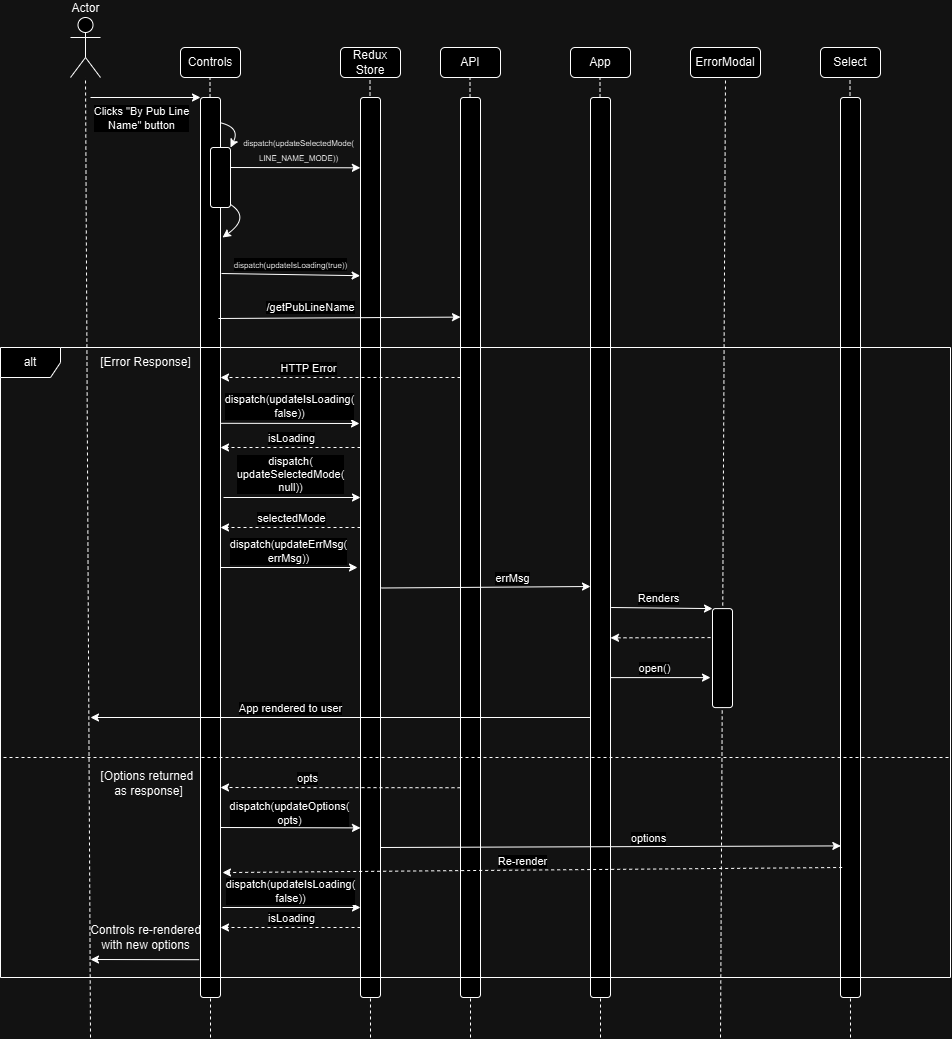

The diagram above was exported from draw.io. Its source (the exported page's mxGraphModel, read from the mxfile embedded in the PNG):
<mxGraphModel dx="1636" dy="455" grid="1" gridSize="10" guides="1" tooltips="1" connect="1" arrows="1" fold="1" page="1" pageScale="1" pageWidth="850" pageHeight="1100" math="0" shadow="0">
  <root>
    <mxCell id="0" />
    <mxCell id="1" parent="0" />
    <mxCell id="5XtZi0VJuXomcuFeIR-1-48" value="" style="rounded=1;whiteSpace=wrap;html=1;" parent="1" vertex="1">
      <mxGeometry x="540" y="130" width="20" height="900" as="geometry" />
    </mxCell>
    <mxCell id="5XtZi0VJuXomcuFeIR-1-1" value="Actor" style="shape=umlActor;verticalLabelPosition=top;verticalAlign=bottom;html=1;outlineConnect=0;labelPosition=center;align=center;" parent="1" vertex="1">
      <mxGeometry x="20" y="50" width="30" height="60" as="geometry" />
    </mxCell>
    <mxCell id="5XtZi0VJuXomcuFeIR-1-2" value="" style="endArrow=none;dashed=1;html=1;rounded=0;" parent="1" edge="1">
      <mxGeometry width="50" height="50" relative="1" as="geometry">
        <mxPoint x="40" y="1070" as="sourcePoint" />
        <mxPoint x="35" y="110" as="targetPoint" />
      </mxGeometry>
    </mxCell>
    <mxCell id="5XtZi0VJuXomcuFeIR-1-3" value="Controls" style="rounded=1;whiteSpace=wrap;html=1;" parent="1" vertex="1">
      <mxGeometry x="130" y="80" width="60" height="30" as="geometry" />
    </mxCell>
    <mxCell id="5XtZi0VJuXomcuFeIR-1-4" value="" style="endArrow=none;dashed=1;html=1;rounded=0;" parent="1" source="5XtZi0VJuXomcuFeIR-1-15" edge="1">
      <mxGeometry width="50" height="50" relative="1" as="geometry">
        <mxPoint x="159.5" y="690.666748046875" as="sourcePoint" />
        <mxPoint x="159.5" y="110" as="targetPoint" />
      </mxGeometry>
    </mxCell>
    <mxCell id="5XtZi0VJuXomcuFeIR-1-5" value="Redux Store" style="rounded=1;whiteSpace=wrap;html=1;" parent="1" vertex="1">
      <mxGeometry x="290" y="80" width="60" height="30" as="geometry" />
    </mxCell>
    <mxCell id="5XtZi0VJuXomcuFeIR-1-6" value="" style="endArrow=none;dashed=1;html=1;rounded=0;" parent="1" edge="1">
      <mxGeometry width="50" height="50" relative="1" as="geometry">
        <mxPoint x="320" y="1070" as="sourcePoint" />
        <mxPoint x="319.5" y="110" as="targetPoint" />
      </mxGeometry>
    </mxCell>
    <mxCell id="5XtZi0VJuXomcuFeIR-1-7" value="API" style="rounded=1;whiteSpace=wrap;html=1;" parent="1" vertex="1">
      <mxGeometry x="390" y="80" width="60" height="30" as="geometry" />
    </mxCell>
    <mxCell id="5XtZi0VJuXomcuFeIR-1-8" value="" style="endArrow=none;dashed=1;html=1;rounded=0;" parent="1" source="5XtZi0VJuXomcuFeIR-1-29" edge="1">
      <mxGeometry width="50" height="50" relative="1" as="geometry">
        <mxPoint x="419.5" y="690.666748046875" as="sourcePoint" />
        <mxPoint x="419.5" y="110" as="targetPoint" />
      </mxGeometry>
    </mxCell>
    <mxCell id="5XtZi0VJuXomcuFeIR-1-9" value="App" style="rounded=1;whiteSpace=wrap;html=1;" parent="1" vertex="1">
      <mxGeometry x="520" y="80" width="60" height="30" as="geometry" />
    </mxCell>
    <mxCell id="5XtZi0VJuXomcuFeIR-1-10" value="" style="endArrow=none;dashed=1;html=1;rounded=0;" parent="1" source="5XtZi0VJuXomcuFeIR-1-48" edge="1">
      <mxGeometry width="50" height="50" relative="1" as="geometry">
        <mxPoint x="549.5" y="690.666748046875" as="sourcePoint" />
        <mxPoint x="549.5" y="110" as="targetPoint" />
      </mxGeometry>
    </mxCell>
    <mxCell id="5XtZi0VJuXomcuFeIR-1-11" value="ErrorModal" style="rounded=1;whiteSpace=wrap;html=1;" parent="1" vertex="1">
      <mxGeometry x="640" y="80" width="70" height="30" as="geometry" />
    </mxCell>
    <mxCell id="5XtZi0VJuXomcuFeIR-1-12" value="" style="endArrow=none;dashed=1;html=1;rounded=0;entryX=0.5;entryY=1;entryDx=0;entryDy=0;" parent="1" target="5XtZi0VJuXomcuFeIR-1-11" edge="1">
      <mxGeometry width="50" height="50" relative="1" as="geometry">
        <mxPoint x="670" y="1070" as="sourcePoint" />
        <mxPoint x="670" y="330" as="targetPoint" />
      </mxGeometry>
    </mxCell>
    <mxCell id="5XtZi0VJuXomcuFeIR-1-13" value="Select" style="rounded=1;whiteSpace=wrap;html=1;" parent="1" vertex="1">
      <mxGeometry x="770" y="80" width="60" height="30" as="geometry" />
    </mxCell>
    <mxCell id="5XtZi0VJuXomcuFeIR-1-14" value="" style="endArrow=none;dashed=1;html=1;rounded=0;" parent="1" edge="1">
      <mxGeometry width="50" height="50" relative="1" as="geometry">
        <mxPoint x="800" y="1070" as="sourcePoint" />
        <mxPoint x="799.5" y="110" as="targetPoint" />
      </mxGeometry>
    </mxCell>
    <mxCell id="5XtZi0VJuXomcuFeIR-1-16" value="" style="endArrow=none;dashed=1;html=1;rounded=0;" parent="1" target="5XtZi0VJuXomcuFeIR-1-15" edge="1">
      <mxGeometry width="50" height="50" relative="1" as="geometry">
        <mxPoint x="160" y="1070" as="sourcePoint" />
        <mxPoint x="159.5" y="110" as="targetPoint" />
      </mxGeometry>
    </mxCell>
    <mxCell id="5XtZi0VJuXomcuFeIR-1-15" value="" style="rounded=1;whiteSpace=wrap;html=1;" parent="1" vertex="1">
      <mxGeometry x="150" y="130" width="20" height="900" as="geometry" />
    </mxCell>
    <mxCell id="5XtZi0VJuXomcuFeIR-1-18" value="" style="endArrow=classic;html=1;rounded=0;" parent="1" edge="1">
      <mxGeometry width="50" height="50" relative="1" as="geometry">
        <mxPoint x="40" y="130" as="sourcePoint" />
        <mxPoint x="150" y="130" as="targetPoint" />
      </mxGeometry>
    </mxCell>
    <mxCell id="5XtZi0VJuXomcuFeIR-1-19" value="Clicks &quot;By Pub Line&lt;div&gt;Name&quot; button&lt;/div&gt;" style="edgeLabel;html=1;align=center;verticalAlign=middle;resizable=0;points=[];" parent="5XtZi0VJuXomcuFeIR-1-18" vertex="1" connectable="0">
      <mxGeometry x="-0.0909" y="-3" relative="1" as="geometry">
        <mxPoint y="17" as="offset" />
      </mxGeometry>
    </mxCell>
    <mxCell id="5XtZi0VJuXomcuFeIR-1-22" value="" style="group" parent="1" vertex="1" connectable="0">
      <mxGeometry x="160" y="160" width="40" height="90" as="geometry" />
    </mxCell>
    <mxCell id="5XtZi0VJuXomcuFeIR-1-17" value="" style="rounded=1;whiteSpace=wrap;html=1;" parent="5XtZi0VJuXomcuFeIR-1-22" vertex="1">
      <mxGeometry y="20" width="20" height="60" as="geometry" />
    </mxCell>
    <mxCell id="5XtZi0VJuXomcuFeIR-1-20" value="" style="curved=1;endArrow=classic;html=1;rounded=0;exitX=0.979;exitY=0.028;exitDx=0;exitDy=0;exitPerimeter=0;entryX=1;entryY=0;entryDx=0;entryDy=0;" parent="5XtZi0VJuXomcuFeIR-1-22" source="5XtZi0VJuXomcuFeIR-1-15" target="5XtZi0VJuXomcuFeIR-1-17" edge="1">
      <mxGeometry width="50" height="50" relative="1" as="geometry">
        <mxPoint x="40" y="10" as="sourcePoint" />
        <mxPoint x="50" y="120" as="targetPoint" />
        <Array as="points">
          <mxPoint x="30" />
        </Array>
      </mxGeometry>
    </mxCell>
    <mxCell id="5XtZi0VJuXomcuFeIR-1-21" value="" style="curved=1;endArrow=classic;html=1;rounded=0;exitX=1.033;exitY=0.059;exitDx=0;exitDy=0;exitPerimeter=0;" parent="5XtZi0VJuXomcuFeIR-1-22" edge="1">
      <mxGeometry width="50" height="50" relative="1" as="geometry">
        <mxPoint x="20" y="77" as="sourcePoint" />
        <mxPoint x="12" y="110" as="targetPoint" />
        <Array as="points">
          <mxPoint x="40" y="90" />
        </Array>
      </mxGeometry>
    </mxCell>
    <mxCell id="5XtZi0VJuXomcuFeIR-1-23" value="" style="endArrow=classic;html=1;rounded=0;entryX=0.976;entryY=0.958;entryDx=0;entryDy=0;entryPerimeter=0;" parent="5XtZi0VJuXomcuFeIR-1-22" target="5XtZi0VJuXomcuFeIR-1-25" edge="1">
      <mxGeometry width="50" height="50" relative="1" as="geometry">
        <mxPoint x="20" y="40" as="sourcePoint" />
        <mxPoint x="116" y="38" as="targetPoint" />
      </mxGeometry>
    </mxCell>
    <mxCell id="5XtZi0VJuXomcuFeIR-1-24" value="" style="rounded=1;whiteSpace=wrap;html=1;" parent="1" vertex="1">
      <mxGeometry x="310" y="130" width="20" height="900" as="geometry" />
    </mxCell>
    <mxCell id="5XtZi0VJuXomcuFeIR-1-25" value="&lt;font style=&quot;font-size: 8px;&quot;&gt;dispatch(&lt;/font&gt;&lt;span style=&quot;font-size: 8px; background-color: initial;&quot;&gt;updateSelectedMode(&lt;/span&gt;&lt;div&gt;&lt;span style=&quot;font-size: 8px; background-color: initial;&quot;&gt;LINE_NAME_MODE))&lt;/span&gt;&lt;/div&gt;" style="text;html=1;align=center;verticalAlign=middle;resizable=0;points=[];autosize=1;strokeColor=none;fillColor=none;" parent="1" vertex="1">
      <mxGeometry x="183" y="162" width="130" height="40" as="geometry" />
    </mxCell>
    <mxCell id="5XtZi0VJuXomcuFeIR-1-27" value="" style="endArrow=classic;html=1;rounded=0;entryX=-0.02;entryY=0.198;entryDx=0;entryDy=0;entryPerimeter=0;" parent="1" target="5XtZi0VJuXomcuFeIR-1-24" edge="1">
      <mxGeometry width="50" height="50" relative="1" as="geometry">
        <mxPoint x="171" y="306" as="sourcePoint" />
        <mxPoint x="300" y="250" as="targetPoint" />
      </mxGeometry>
    </mxCell>
    <mxCell id="5XtZi0VJuXomcuFeIR-1-28" value="&lt;font style=&quot;font-size: 8px;&quot;&gt;dispatch(updateIsLoading(true))&lt;/font&gt;" style="edgeLabel;html=1;align=center;verticalAlign=middle;resizable=0;points=[];" parent="5XtZi0VJuXomcuFeIR-1-27" vertex="1" connectable="0">
      <mxGeometry x="0.0378" y="1" relative="1" as="geometry">
        <mxPoint x="-4" y="-10" as="offset" />
      </mxGeometry>
    </mxCell>
    <mxCell id="5XtZi0VJuXomcuFeIR-1-30" value="" style="endArrow=none;dashed=1;html=1;rounded=0;" parent="1" target="5XtZi0VJuXomcuFeIR-1-29" edge="1">
      <mxGeometry width="50" height="50" relative="1" as="geometry">
        <mxPoint x="420" y="1070" as="sourcePoint" />
        <mxPoint x="419.5" y="110" as="targetPoint" />
      </mxGeometry>
    </mxCell>
    <mxCell id="5XtZi0VJuXomcuFeIR-1-29" value="" style="rounded=1;whiteSpace=wrap;html=1;" parent="1" vertex="1">
      <mxGeometry x="410" y="130" width="20" height="900" as="geometry" />
    </mxCell>
    <mxCell id="5XtZi0VJuXomcuFeIR-1-31" value="" style="endArrow=classic;html=1;rounded=0;entryX=0;entryY=0.244;entryDx=0;entryDy=0;entryPerimeter=0;" parent="1" target="5XtZi0VJuXomcuFeIR-1-29" edge="1">
      <mxGeometry width="50" height="50" relative="1" as="geometry">
        <mxPoint x="168" y="351" as="sourcePoint" />
        <mxPoint x="312" y="350" as="targetPoint" />
      </mxGeometry>
    </mxCell>
    <mxCell id="5XtZi0VJuXomcuFeIR-1-32" value="/getPubLineName" style="edgeLabel;html=1;align=center;verticalAlign=middle;resizable=0;points=[];" parent="5XtZi0VJuXomcuFeIR-1-31" vertex="1" connectable="0">
      <mxGeometry x="0.0378" y="1" relative="1" as="geometry">
        <mxPoint x="-34" y="-10" as="offset" />
      </mxGeometry>
    </mxCell>
    <mxCell id="5XtZi0VJuXomcuFeIR-1-34" value="[Error Response]" style="text;html=1;align=center;verticalAlign=middle;resizable=0;points=[];autosize=1;strokeColor=none;fillColor=none;" parent="1" vertex="1">
      <mxGeometry x="40" y="380" width="110" height="30" as="geometry" />
    </mxCell>
    <mxCell id="5XtZi0VJuXomcuFeIR-1-35" value="" style="endArrow=classic;dashed=1;html=1;rounded=0;endFill=1;" parent="1" edge="1">
      <mxGeometry width="50" height="50" relative="1" as="geometry">
        <mxPoint x="410" y="410" as="sourcePoint" />
        <mxPoint x="170" y="410" as="targetPoint" />
      </mxGeometry>
    </mxCell>
    <mxCell id="5XtZi0VJuXomcuFeIR-1-36" value="HTTP Error" style="edgeLabel;html=1;align=center;verticalAlign=middle;resizable=0;points=[];" parent="5XtZi0VJuXomcuFeIR-1-35" vertex="1" connectable="0">
      <mxGeometry x="0.4187" y="3" relative="1" as="geometry">
        <mxPoint x="17" y="-13" as="offset" />
      </mxGeometry>
    </mxCell>
    <mxCell id="5XtZi0VJuXomcuFeIR-1-37" value="" style="endArrow=classic;html=1;rounded=0;exitX=1.033;exitY=0.362;exitDx=0;exitDy=0;exitPerimeter=0;" parent="1" source="5XtZi0VJuXomcuFeIR-1-15" edge="1">
      <mxGeometry width="50" height="50" relative="1" as="geometry">
        <mxPoint x="270" y="500" as="sourcePoint" />
        <mxPoint x="309" y="456" as="targetPoint" />
      </mxGeometry>
    </mxCell>
    <mxCell id="5XtZi0VJuXomcuFeIR-1-38" value="dispatch(updateIsLoading(&lt;div&gt;false))&lt;/div&gt;" style="edgeLabel;html=1;align=center;verticalAlign=middle;resizable=0;points=[];" parent="5XtZi0VJuXomcuFeIR-1-37" vertex="1" connectable="0">
      <mxGeometry x="-0.1828" y="1" relative="1" as="geometry">
        <mxPoint x="11" y="-16" as="offset" />
      </mxGeometry>
    </mxCell>
    <mxCell id="5XtZi0VJuXomcuFeIR-1-39" value="" style="endArrow=classic;html=1;rounded=0;exitX=1.1;exitY=0.616;exitDx=0;exitDy=0;exitPerimeter=0;" parent="1" edge="1">
      <mxGeometry width="50" height="50" relative="1" as="geometry">
        <mxPoint x="173" y="530" as="sourcePoint" />
        <mxPoint x="310" y="530" as="targetPoint" />
      </mxGeometry>
    </mxCell>
    <mxCell id="5XtZi0VJuXomcuFeIR-1-40" value="dispatch(&lt;div&gt;updateSelectedMode(&lt;div&gt;null))&lt;/div&gt;&lt;/div&gt;" style="edgeLabel;html=1;align=center;verticalAlign=middle;resizable=0;points=[];" parent="5XtZi0VJuXomcuFeIR-1-39" vertex="1" connectable="0">
      <mxGeometry x="-0.1828" y="1" relative="1" as="geometry">
        <mxPoint x="10" y="-23" as="offset" />
      </mxGeometry>
    </mxCell>
    <mxCell id="5XtZi0VJuXomcuFeIR-1-41" value="" style="endArrow=classic;html=1;rounded=0;exitX=1.1;exitY=0.616;exitDx=0;exitDy=0;exitPerimeter=0;" parent="1" edge="1">
      <mxGeometry width="50" height="50" relative="1" as="geometry">
        <mxPoint x="170" y="600" as="sourcePoint" />
        <mxPoint x="307" y="600" as="targetPoint" />
      </mxGeometry>
    </mxCell>
    <mxCell id="5XtZi0VJuXomcuFeIR-1-42" value="dispatch(updateErrMsg(&lt;div&gt;errMsg))&lt;/div&gt;" style="edgeLabel;html=1;align=center;verticalAlign=middle;resizable=0;points=[];" parent="5XtZi0VJuXomcuFeIR-1-41" vertex="1" connectable="0">
      <mxGeometry x="-0.1828" y="1" relative="1" as="geometry">
        <mxPoint x="11" y="-16" as="offset" />
      </mxGeometry>
    </mxCell>
    <mxCell id="5XtZi0VJuXomcuFeIR-1-43" value="" style="endArrow=classic;dashed=1;html=1;rounded=0;endFill=1;" parent="1" edge="1">
      <mxGeometry width="50" height="50" relative="1" as="geometry">
        <mxPoint x="310" y="480" as="sourcePoint" />
        <mxPoint x="170" y="480" as="targetPoint" />
      </mxGeometry>
    </mxCell>
    <mxCell id="5XtZi0VJuXomcuFeIR-1-44" value="isLoading" style="edgeLabel;html=1;align=center;verticalAlign=middle;resizable=0;points=[];" parent="5XtZi0VJuXomcuFeIR-1-43" vertex="1" connectable="0">
      <mxGeometry x="0.4187" y="3" relative="1" as="geometry">
        <mxPoint x="29" y="-13" as="offset" />
      </mxGeometry>
    </mxCell>
    <mxCell id="5XtZi0VJuXomcuFeIR-1-46" value="" style="endArrow=classic;dashed=1;html=1;rounded=0;endFill=1;" parent="1" edge="1">
      <mxGeometry width="50" height="50" relative="1" as="geometry">
        <mxPoint x="310" y="560" as="sourcePoint" />
        <mxPoint x="170" y="560" as="targetPoint" />
      </mxGeometry>
    </mxCell>
    <mxCell id="5XtZi0VJuXomcuFeIR-1-47" value="selectedMode" style="edgeLabel;html=1;align=center;verticalAlign=middle;resizable=0;points=[];" parent="5XtZi0VJuXomcuFeIR-1-46" vertex="1" connectable="0">
      <mxGeometry x="0.4187" y="3" relative="1" as="geometry">
        <mxPoint x="29" y="-13" as="offset" />
      </mxGeometry>
    </mxCell>
    <mxCell id="5XtZi0VJuXomcuFeIR-1-49" value="" style="endArrow=none;dashed=1;html=1;rounded=0;" parent="1" target="5XtZi0VJuXomcuFeIR-1-48" edge="1">
      <mxGeometry width="50" height="50" relative="1" as="geometry">
        <mxPoint x="550" y="1070" as="sourcePoint" />
        <mxPoint x="549.5" y="110" as="targetPoint" />
      </mxGeometry>
    </mxCell>
    <mxCell id="5XtZi0VJuXomcuFeIR-1-52" value="" style="rounded=1;whiteSpace=wrap;html=1;" parent="1" vertex="1">
      <mxGeometry x="662" y="641.1" width="20" height="99" as="geometry" />
    </mxCell>
    <mxCell id="5XtZi0VJuXomcuFeIR-1-50" value="" style="endArrow=classic;html=1;rounded=0;exitX=1.038;exitY=0.545;exitDx=0;exitDy=0;exitPerimeter=0;" parent="1" source="5XtZi0VJuXomcuFeIR-1-24" edge="1">
      <mxGeometry width="50" height="50" relative="1" as="geometry">
        <mxPoint x="400" y="570" as="sourcePoint" />
        <mxPoint x="540" y="619" as="targetPoint" />
      </mxGeometry>
    </mxCell>
    <mxCell id="5XtZi0VJuXomcuFeIR-1-51" value="errMsg" style="edgeLabel;html=1;align=center;verticalAlign=middle;resizable=0;points=[];" parent="5XtZi0VJuXomcuFeIR-1-50" vertex="1" connectable="0">
      <mxGeometry x="0.2474" y="2" relative="1" as="geometry">
        <mxPoint y="-7" as="offset" />
      </mxGeometry>
    </mxCell>
    <mxCell id="5XtZi0VJuXomcuFeIR-1-58" value="" style="endArrow=classic;html=1;rounded=0;entryX=0;entryY=0;entryDx=0;entryDy=0;exitX=1.034;exitY=0.611;exitDx=0;exitDy=0;exitPerimeter=0;" parent="1" target="5XtZi0VJuXomcuFeIR-1-52" edge="1">
      <mxGeometry width="50" height="50" relative="1" as="geometry">
        <mxPoint x="560.6800000000003" y="639.9999999999999" as="sourcePoint" />
        <mxPoint x="590" y="670.1" as="targetPoint" />
      </mxGeometry>
    </mxCell>
    <mxCell id="5XtZi0VJuXomcuFeIR-1-59" value="Renders" style="edgeLabel;html=1;align=center;verticalAlign=middle;resizable=0;points=[];" parent="5XtZi0VJuXomcuFeIR-1-58" vertex="1" connectable="0">
      <mxGeometry x="-0.0648" relative="1" as="geometry">
        <mxPoint y="-10" as="offset" />
      </mxGeometry>
    </mxCell>
    <mxCell id="5XtZi0VJuXomcuFeIR-1-60" value="" style="endArrow=classic;dashed=1;html=1;rounded=0;endFill=1;" parent="1" edge="1">
      <mxGeometry width="50" height="50" relative="1" as="geometry">
        <mxPoint x="660" y="670.1" as="sourcePoint" />
        <mxPoint x="560" y="670.34" as="targetPoint" />
      </mxGeometry>
    </mxCell>
    <mxCell id="5XtZi0VJuXomcuFeIR-1-62" value="" style="endArrow=classic;html=1;rounded=0;" parent="1" edge="1">
      <mxGeometry width="50" height="50" relative="1" as="geometry">
        <mxPoint x="560" y="710.1" as="sourcePoint" />
        <mxPoint x="660" y="710.1" as="targetPoint" />
      </mxGeometry>
    </mxCell>
    <mxCell id="5XtZi0VJuXomcuFeIR-1-63" value="open()" style="edgeLabel;html=1;align=center;verticalAlign=middle;resizable=0;points=[];" parent="5XtZi0VJuXomcuFeIR-1-62" vertex="1" connectable="0">
      <mxGeometry x="-0.1457" relative="1" as="geometry">
        <mxPoint y="-10" as="offset" />
      </mxGeometry>
    </mxCell>
    <mxCell id="5XtZi0VJuXomcuFeIR-1-64" value="" style="endArrow=classic;html=1;rounded=0;" parent="1" edge="1">
      <mxGeometry width="50" height="50" relative="1" as="geometry">
        <mxPoint x="540" y="750" as="sourcePoint" />
        <mxPoint x="40" y="750" as="targetPoint" />
      </mxGeometry>
    </mxCell>
    <mxCell id="5XtZi0VJuXomcuFeIR-1-65" value="App rendered to user" style="edgeLabel;html=1;align=center;verticalAlign=middle;resizable=0;points=[];" parent="5XtZi0VJuXomcuFeIR-1-64" vertex="1" connectable="0">
      <mxGeometry x="0.751" y="1" relative="1" as="geometry">
        <mxPoint x="137" y="-11" as="offset" />
      </mxGeometry>
    </mxCell>
    <mxCell id="5XtZi0VJuXomcuFeIR-1-67" value="" style="endArrow=classic;dashed=1;html=1;rounded=0;exitX=0;exitY=0.609;exitDx=0;exitDy=0;exitPerimeter=0;endFill=1;" parent="1" edge="1">
      <mxGeometry width="50" height="50" relative="1" as="geometry">
        <mxPoint x="410" y="820.24" as="sourcePoint" />
        <mxPoint x="170" y="820" as="targetPoint" />
      </mxGeometry>
    </mxCell>
    <mxCell id="5XtZi0VJuXomcuFeIR-1-68" value="opts" style="edgeLabel;html=1;align=center;verticalAlign=middle;resizable=0;points=[];" parent="5XtZi0VJuXomcuFeIR-1-67" vertex="1" connectable="0">
      <mxGeometry x="0.4187" y="3" relative="1" as="geometry">
        <mxPoint x="17" y="-13" as="offset" />
      </mxGeometry>
    </mxCell>
    <mxCell id="5XtZi0VJuXomcuFeIR-1-69" value="" style="endArrow=classic;html=1;rounded=0;entryX=0;entryY=0.856;entryDx=0;entryDy=0;entryPerimeter=0;" parent="1" edge="1">
      <mxGeometry width="50" height="50" relative="1" as="geometry">
        <mxPoint x="170" y="860" as="sourcePoint" />
        <mxPoint x="310" y="860.3999999999999" as="targetPoint" />
      </mxGeometry>
    </mxCell>
    <mxCell id="5XtZi0VJuXomcuFeIR-1-70" value="dispatch(updateOptions(&lt;div&gt;opts)&lt;/div&gt;" style="edgeLabel;html=1;align=center;verticalAlign=middle;resizable=0;points=[];" parent="5XtZi0VJuXomcuFeIR-1-69" vertex="1" connectable="0">
      <mxGeometry x="-0.3182" y="-1" relative="1" as="geometry">
        <mxPoint x="21" y="-16" as="offset" />
      </mxGeometry>
    </mxCell>
    <mxCell id="5XtZi0VJuXomcuFeIR-1-71" value="" style="rounded=1;whiteSpace=wrap;html=1;" parent="1" vertex="1">
      <mxGeometry x="790" y="130" width="20" height="900" as="geometry" />
    </mxCell>
    <mxCell id="5XtZi0VJuXomcuFeIR-1-33" value="alt" style="shape=umlFrame;whiteSpace=wrap;html=1;pointerEvents=0;" parent="1" vertex="1">
      <mxGeometry x="-50" y="380" width="950" height="630" as="geometry" />
    </mxCell>
    <mxCell id="5XtZi0VJuXomcuFeIR-1-72" value="" style="endArrow=classic;html=1;rounded=0;entryX=0.017;entryY=0.876;entryDx=0;entryDy=0;entryPerimeter=0;" parent="1" edge="1">
      <mxGeometry width="50" height="50" relative="1" as="geometry">
        <mxPoint x="330" y="880" as="sourcePoint" />
        <mxPoint x="790.3399999999997" y="878.3999999999999" as="targetPoint" />
      </mxGeometry>
    </mxCell>
    <mxCell id="5XtZi0VJuXomcuFeIR-1-73" value="options" style="edgeLabel;html=1;align=center;verticalAlign=middle;resizable=0;points=[];" parent="5XtZi0VJuXomcuFeIR-1-72" vertex="1" connectable="0">
      <mxGeometry x="0.1582" y="-2" relative="1" as="geometry">
        <mxPoint y="-11" as="offset" />
      </mxGeometry>
    </mxCell>
    <mxCell id="5XtZi0VJuXomcuFeIR-1-74" value="" style="endArrow=classic;dashed=1;html=1;rounded=0;exitX=0;exitY=0.609;exitDx=0;exitDy=0;exitPerimeter=0;endFill=1;entryX=1.017;entryY=0.917;entryDx=0;entryDy=0;entryPerimeter=0;" parent="1" edge="1">
      <mxGeometry width="50" height="50" relative="1" as="geometry">
        <mxPoint x="791.66" y="900" as="sourcePoint" />
        <mxPoint x="171.99999999999991" y="905.06" as="targetPoint" />
      </mxGeometry>
    </mxCell>
    <mxCell id="5XtZi0VJuXomcuFeIR-1-75" value="Re-render" style="edgeLabel;html=1;align=center;verticalAlign=middle;resizable=0;points=[];" parent="5XtZi0VJuXomcuFeIR-1-74" vertex="1" connectable="0">
      <mxGeometry x="0.4187" y="3" relative="1" as="geometry">
        <mxPoint x="120" y="-13" as="offset" />
      </mxGeometry>
    </mxCell>
    <mxCell id="5XtZi0VJuXomcuFeIR-1-76" value="" style="endArrow=classic;html=1;rounded=0;exitX=1.033;exitY=0.362;exitDx=0;exitDy=0;exitPerimeter=0;" parent="1" edge="1">
      <mxGeometry width="50" height="50" relative="1" as="geometry">
        <mxPoint x="172" y="940" as="sourcePoint" />
        <mxPoint x="310" y="940" as="targetPoint" />
      </mxGeometry>
    </mxCell>
    <mxCell id="5XtZi0VJuXomcuFeIR-1-77" value="dispatch(updateIsLoading(&lt;div&gt;false))&lt;/div&gt;" style="edgeLabel;html=1;align=center;verticalAlign=middle;resizable=0;points=[];" parent="5XtZi0VJuXomcuFeIR-1-76" vertex="1" connectable="0">
      <mxGeometry x="-0.1828" y="1" relative="1" as="geometry">
        <mxPoint x="11" y="-16" as="offset" />
      </mxGeometry>
    </mxCell>
    <mxCell id="5XtZi0VJuXomcuFeIR-1-78" value="" style="endArrow=classic;dashed=1;html=1;rounded=0;endFill=1;" parent="1" edge="1">
      <mxGeometry width="50" height="50" relative="1" as="geometry">
        <mxPoint x="310" y="960" as="sourcePoint" />
        <mxPoint x="170" y="960" as="targetPoint" />
      </mxGeometry>
    </mxCell>
    <mxCell id="5XtZi0VJuXomcuFeIR-1-79" value="isLoading" style="edgeLabel;html=1;align=center;verticalAlign=middle;resizable=0;points=[];" parent="5XtZi0VJuXomcuFeIR-1-78" vertex="1" connectable="0">
      <mxGeometry x="0.4187" y="3" relative="1" as="geometry">
        <mxPoint x="29" y="-13" as="offset" />
      </mxGeometry>
    </mxCell>
    <mxCell id="5XtZi0VJuXomcuFeIR-1-66" value="" style="endArrow=none;dashed=1;html=1;rounded=0;" parent="1" edge="1">
      <mxGeometry width="50" height="50" relative="1" as="geometry">
        <mxPoint x="-47" y="790" as="sourcePoint" />
        <mxPoint x="900" y="790" as="targetPoint" />
      </mxGeometry>
    </mxCell>
    <mxCell id="5XtZi0VJuXomcuFeIR-1-80" value="" style="endArrow=classic;html=1;rounded=0;exitX=-0.067;exitY=0.958;exitDx=0;exitDy=0;exitPerimeter=0;" parent="1" source="5XtZi0VJuXomcuFeIR-1-15" edge="1">
      <mxGeometry width="50" height="50" relative="1" as="geometry">
        <mxPoint x="60" y="970" as="sourcePoint" />
        <mxPoint x="40" y="992" as="targetPoint" />
      </mxGeometry>
    </mxCell>
    <mxCell id="5XtZi0VJuXomcuFeIR-1-81" value="Controls re-rendered&lt;div&gt;with new options&lt;/div&gt;" style="text;html=1;align=center;verticalAlign=middle;resizable=0;points=[];autosize=1;strokeColor=none;fillColor=none;" parent="1" vertex="1">
      <mxGeometry x="30" y="950" width="130" height="40" as="geometry" />
    </mxCell>
    <mxCell id="5XtZi0VJuXomcuFeIR-1-82" value="[Options returned&amp;nbsp;&lt;div&gt;as response]&lt;/div&gt;" style="text;html=1;align=center;verticalAlign=middle;resizable=0;points=[];autosize=1;strokeColor=none;fillColor=none;" parent="1" vertex="1">
      <mxGeometry x="38" y="796" width="120" height="40" as="geometry" />
    </mxCell>
  </root>
</mxGraphModel>